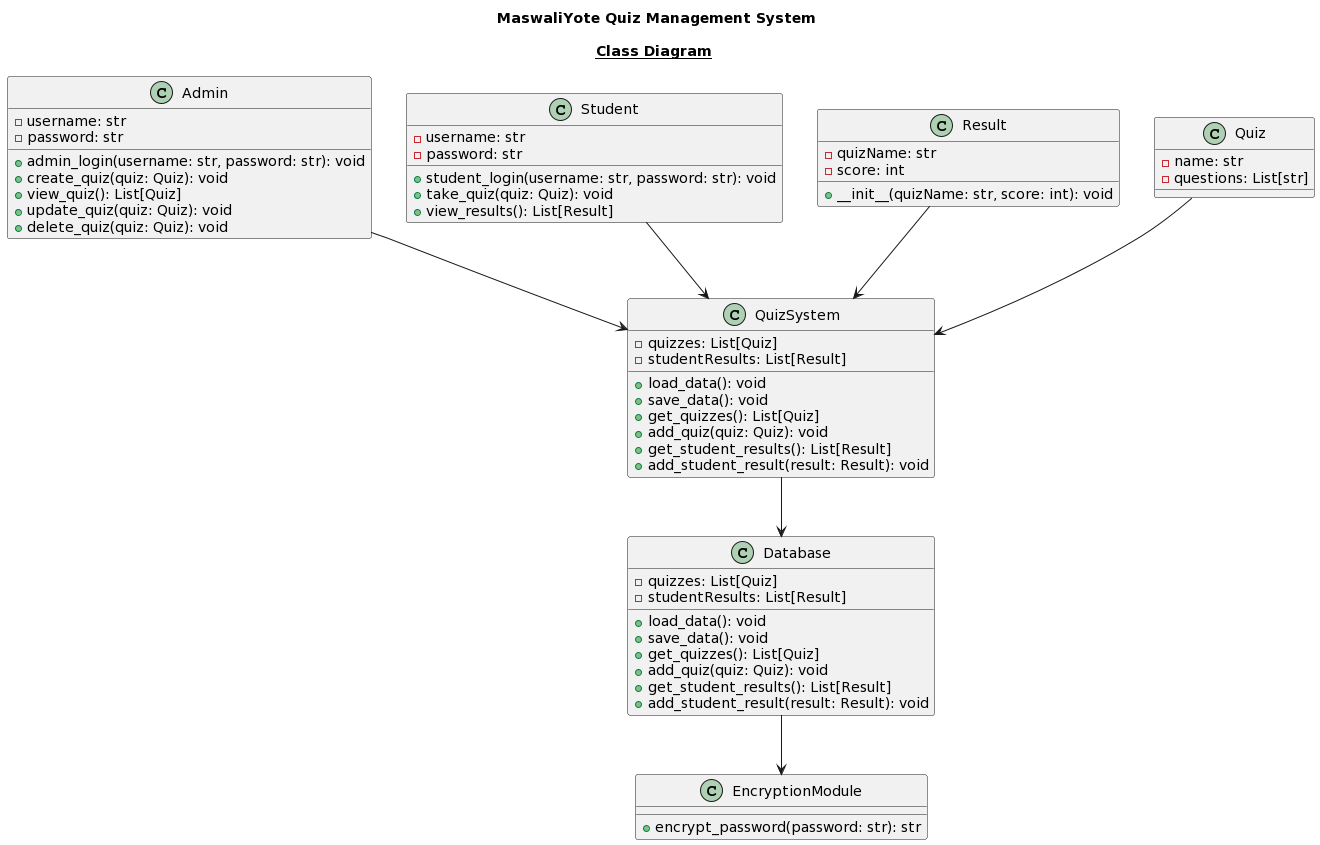

The diagram above was rendered by PlantUML. Its source (embedded in the PNG):
@startuml
!define TABLE class
!define PRIMARY_KEY_FIELD "{primaryKey}"
!define FIELD
!define GETTER
!define SETTER

title
 MaswaliYote Quiz Management System

<u>Class Diagram</u>
end title

' Define classes
 
class QuizSystem {
  - quizzes: List[Quiz]
  - studentResults: List[Result]
  + load_data(): void
  + save_data(): void
  + get_quizzes(): List[Quiz]
  + add_quiz(quiz: Quiz): void
  + get_student_results(): List[Result]
  + add_student_result(result: Result): void
}

class Admin {
  - username: str
  - password: str
  + admin_login(username: str, password: str): void
  + create_quiz(quiz: Quiz): void
  + view_quiz(): List[Quiz]
  + update_quiz(quiz: Quiz): void
  + delete_quiz(quiz: Quiz): void
}

class Student {
  - username: str
  - password: str
  + student_login(username: str, password: str): void
  + take_quiz(quiz: Quiz): void
  + view_results(): List[Result]
}

class Result {
  - quizName: str
  - score: int
  + __init__(quizName: str, score: int): void
}

class Quiz {
  - name: str
  - questions: List[str]
}

class Database {
  - quizzes: List[Quiz]
  - studentResults: List[Result]
  + load_data(): void
  + save_data(): void
  + get_quizzes(): List[Quiz]
  + add_quiz(quiz: Quiz): void
  + get_student_results(): List[Result]
  + add_student_result(result: Result): void
}

class EncryptionModule {
  + encrypt_password(password: str): str
}

' Define associations
QuizSystem --> Database
Admin --> QuizSystem
Student --> QuizSystem
Result --> QuizSystem
Quiz --> QuizSystem
Database --> EncryptionModule
@enduml